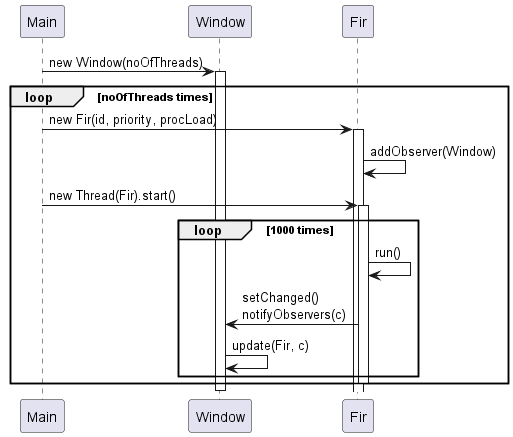

The diagram above was rendered by PlantUML. Its source (embedded in the PNG):
@startuml
participant Main
participant Window
participant Fir

Main -> Window : new Window(noOfThreads)
activate Window

loop noOfThreads times
    Main -> Fir : new Fir(id, priority, procLoad)
    activate Fir
    Fir -> Fir : addObserver(Window)
    Main -> Fir : new Thread(Fir).start()
    activate Fir
    loop 1000 times
        Fir -> Fir : run()
        Fir -> Window : setChanged()\nnotifyObservers(c)
        Window -> Window : update(Fir, c)
    end
    deactivate Fir
end

deactivate Window
@enduml